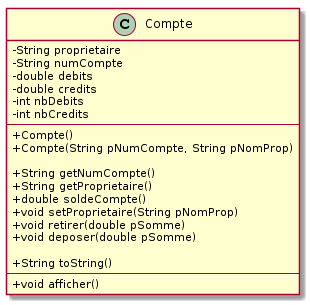

The diagram above was rendered by PlantUML. Its source (embedded in the PNG):
@startuml
skinparam classAttributeIconSize 0

class Compte {
	- String proprietaire
	- String numCompte
	- double debits
	- double credits
	- int nbDebits
	- int nbCredits
	---
	+ Compte() 
	+ Compte(String pNumCompte, String pNomProp) 
	
	+ String getNumCompte()
	+ String getProprietaire()
	+ double soldeCompte()
	+ void setProprietaire(String pNomProp)
	+ void retirer(double pSomme)
	+ void deposer(double pSomme)
	
	+ String toString()
	---
	+ void afficher()
}
@enduml